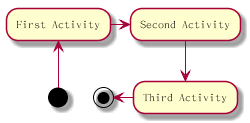

The diagram above was rendered by PlantUML. Its source (embedded in the PNG):
@startuml

(*) -up-> "First Activity"
-right-> "Second Activity"
--> "Third Activity"
-left-> (*)

@enduml